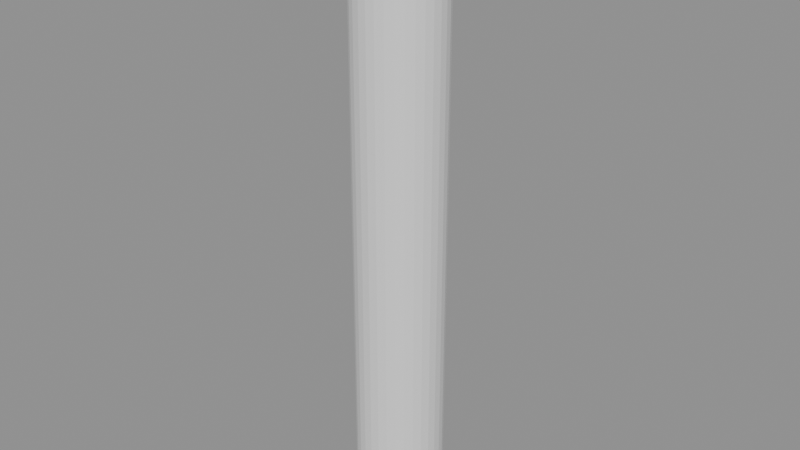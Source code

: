 # Source: e0187_after.blend  (saved by Blender 5.2.44; exported with 4.5.12 LTS)
import bpy
from mathutils import Matrix  # noqa: F401  (used for matrix-valued properties, if any)

bpy.ops.wm.read_factory_settings(use_empty=True)
scene = bpy.context.scene
scene.name = 'Scene'

# ---- materials (node trees are filled in below, after node groups)
mat_muro_pintura_gris = bpy.data.materials.new('Muro_Pintura_Gris')

# ---- material node trees
mat_muro_pintura_gris.use_nodes = True; mat_muro_pintura_gris.node_tree.nodes.clear()
_N = mat_muro_pintura_gris.node_tree.nodes; _L = mat_muro_pintura_gris.node_tree.links
n0 = _N.new('ShaderNodeBsdfPrincipled'); n0.name = 'Principled BSDF'; n0.location = (-200, 100)
n0.inputs[3].default_value = 1.45
n0.inputs[10].default_value = 0.005
n1 = _N.new('ShaderNodeOutputMaterial'); n1.name = 'Material Output'; n1.location = (200, 100)
_L.new(n0.outputs[0], n1.inputs[0])
n1.is_active_output = True

# ---- meshes
me_columnadecorativa_mesh = bpy.data.meshes.new('ColumnaDecorativa_mesh')
me_columnadecorativa_mesh.from_pydata([(0.0, 0.2, 0.0), (0.0, 0.2, 2.8), (0.03902, 0.1962, 0.0), (0.03902, 0.1962, 2.8), (0.07654, 0.1848, 0.0), (0.07654, 0.1848, 2.8), (0.1111, 0.1663, 0.0), (0.1111, 0.1663, 2.8), (0.1414, 0.1414, 0.0), (0.1414, 0.1414, 2.8), (0.1663, 0.1111, 0.0), (0.1663, 0.1111, 2.8), (0.1848, 0.07654, 0.0), (0.1848, 0.07654, 2.8), (0.1962, 0.03902, 0.0), (0.1962, 0.03902, 2.8), (0.2, 0.0, 0.0), (0.2, 0.0, 2.8), (0.1962, -0.03902, 0.0), (0.1962, -0.03902, 2.8), (0.1848, -0.07654, 0.0), (0.1848, -0.07654, 2.8), (0.1663, -0.1111, 0.0), (0.1663, -0.1111, 2.8), (0.1414, -0.1414, 0.0), (0.1414, -0.1414, 2.8), (0.1111, -0.1663, 0.0), (0.1111, -0.1663, 2.8), (0.07654, -0.1848, 0.0), (0.07654, -0.1848, 2.8), (0.03902, -0.1962, 0.0), (0.03902, -0.1962, 2.8), (0.0, -0.2, 0.0), (0.0, -0.2, 2.8), (-0.03902, -0.1962, 0.0), (-0.03902, -0.1962, 2.8), (-0.07654, -0.1848, 0.0), (-0.07654, -0.1848, 2.8), (-0.1111, -0.1663, 0.0), (-0.1111, -0.1663, 2.8), (-0.1414, -0.1414, 0.0), (-0.1414, -0.1414, 2.8), (-0.1663, -0.1111, 0.0), (-0.1663, -0.1111, 2.8), (-0.1848, -0.07654, 0.0), (-0.1848, -0.07654, 2.8), (-0.1962, -0.03902, 0.0), (-0.1962, -0.03902, 2.8), (-0.2, 0.0, 0.0), (-0.2, 0.0, 2.8), (-0.1962, 0.03902, 0.0), (-0.1962, 0.03902, 2.8), (-0.1848, 0.07654, 0.0), (-0.1848, 0.07654, 2.8), (-0.1663, 0.1111, 0.0), (-0.1663, 0.1111, 2.8), (-0.1414, 0.1414, 0.0), (-0.1414, 0.1414, 2.8), (-0.1111, 0.1663, 0.0), (-0.1111, 0.1663, 2.8), (-0.07654, 0.1848, 0.0), (-0.07654, 0.1848, 2.8), (-0.03902, 0.1962, 0.0), (-0.03902, 0.1962, 2.8)], [], [(0, 1, 3, 2), (2, 3, 5, 4), (4, 5, 7, 6), (6, 7, 9, 8), (8, 9, 11, 10), (10, 11, 13, 12), (12, 13, 15, 14), (14, 15, 17, 16), (16, 17, 19, 18), (18, 19, 21, 20), (20, 21, 23, 22), (22, 23, 25, 24), (24, 25, 27, 26), (26, 27, 29, 28), (28, 29, 31, 30), (30, 31, 33, 32), (32, 33, 35, 34), (34, 35, 37, 36), (36, 37, 39, 38), (38, 39, 41, 40), (40, 41, 43, 42), (42, 43, 45, 44), (44, 45, 47, 46), (46, 47, 49, 48), (48, 49, 51, 50), (50, 51, 53, 52), (52, 53, 55, 54), (54, 55, 57, 56), (56, 57, 59, 58), (58, 59, 61, 60), (3, 1, 63, 61, 59, 57, 55, 53, 51, 49, 47, 45, 43, 41, 39, 37, 35, 33, 31, 29, 27, 25, 23, 21, 19, 17, 15, 13, 11, 9, 7, 5), (60, 61, 63, 62), (62, 63, 1, 0), (0, 2, 4, 6, 8, 10, 12, 14, 16, 18, 20, 22, 24, 26, 28, 30, 32, 34, 36, 38, 40, 42, 44, 46, 48, 50, 52, 54, 56, 58, 60, 62)])
me_columnadecorativa_mesh.materials.append(mat_muro_pintura_gris)
me_columnadecorativa_mesh.update()

# ---- objects
ob_columnadecorativa = bpy.data.objects.new('ColumnaDecorativa', None)
ob_columnadecorativa_cuerpo = bpy.data.objects.new('ColumnaDecorativa_Cuerpo', me_columnadecorativa_mesh)

# ---- transforms, parenting, visibility, modifiers, constraints
ob_columnadecorativa.location = (0.0, 0.0, 0.0)
ob_columnadecorativa.empty_display_type = 'ARROWS'
ob_columnadecorativa_cuerpo.parent = ob_columnadecorativa
ob_columnadecorativa_cuerpo.location = (0.0, 0.0, 0.0)

# ---- collection membership
scene.collection.objects.link(ob_columnadecorativa)
scene.collection.objects.link(ob_columnadecorativa_cuerpo)

# ---- scene / render settings (as saved in the file)
scene.frame_start = 1; scene.frame_end = 250; scene.frame_set(1)
scene.render.engine = 'BLENDER_EEVEE_NEXT'
scene.render.bake_bias = 0.0
scene.render.bake_samples = 0
scene.render.compositor_device = 'GPU'
scene.eevee.use_volume_custom_range = False
scene.eevee.fast_gi_thickness_near = 0.1
scene.eevee.fast_gi_thickness_far = 0.0
scene.eevee.ray_tracing_options.screen_trace_thickness = 0.1
bpy.context.view_layer.update()

# ---- added for rendering (the .blend has no active camera and no usable light): camera, sun + grey world if the file has none
cam_auto = bpy.data.cameras.new('AutoCamera')
cam_auto.lens = 50.0
cam_auto.sensor_width = 36.0
cam_auto.clip_end = 1000.0
ob_auto_camera = bpy.data.objects.new('AutoCamera', cam_auto)
scene.collection.objects.link(ob_auto_camera)
ob_auto_camera.location = (2.64297, -3.17156, 3.51438)
ob_auto_camera.rotation_euler = (1.09748, -7.21219e-08, 0.694738)
scene.camera = ob_auto_camera
light_auto_sun = bpy.data.lights.new('AutoSun', 'SUN')
light_auto_sun.energy = 3.0
light_auto_sun.angle = 0.0523599
ob_auto_sun = bpy.data.objects.new('AutoSun', light_auto_sun)
scene.collection.objects.link(ob_auto_sun)
ob_auto_sun.rotation_euler = (0.872665, 0.174533, 0.523599)
if scene.world is None:
    world_auto = bpy.data.worlds.new('AutoWorld')
    world_auto.color = (0.3, 0.3, 0.3)
    scene.world = world_auto
bpy.context.view_layer.update()
